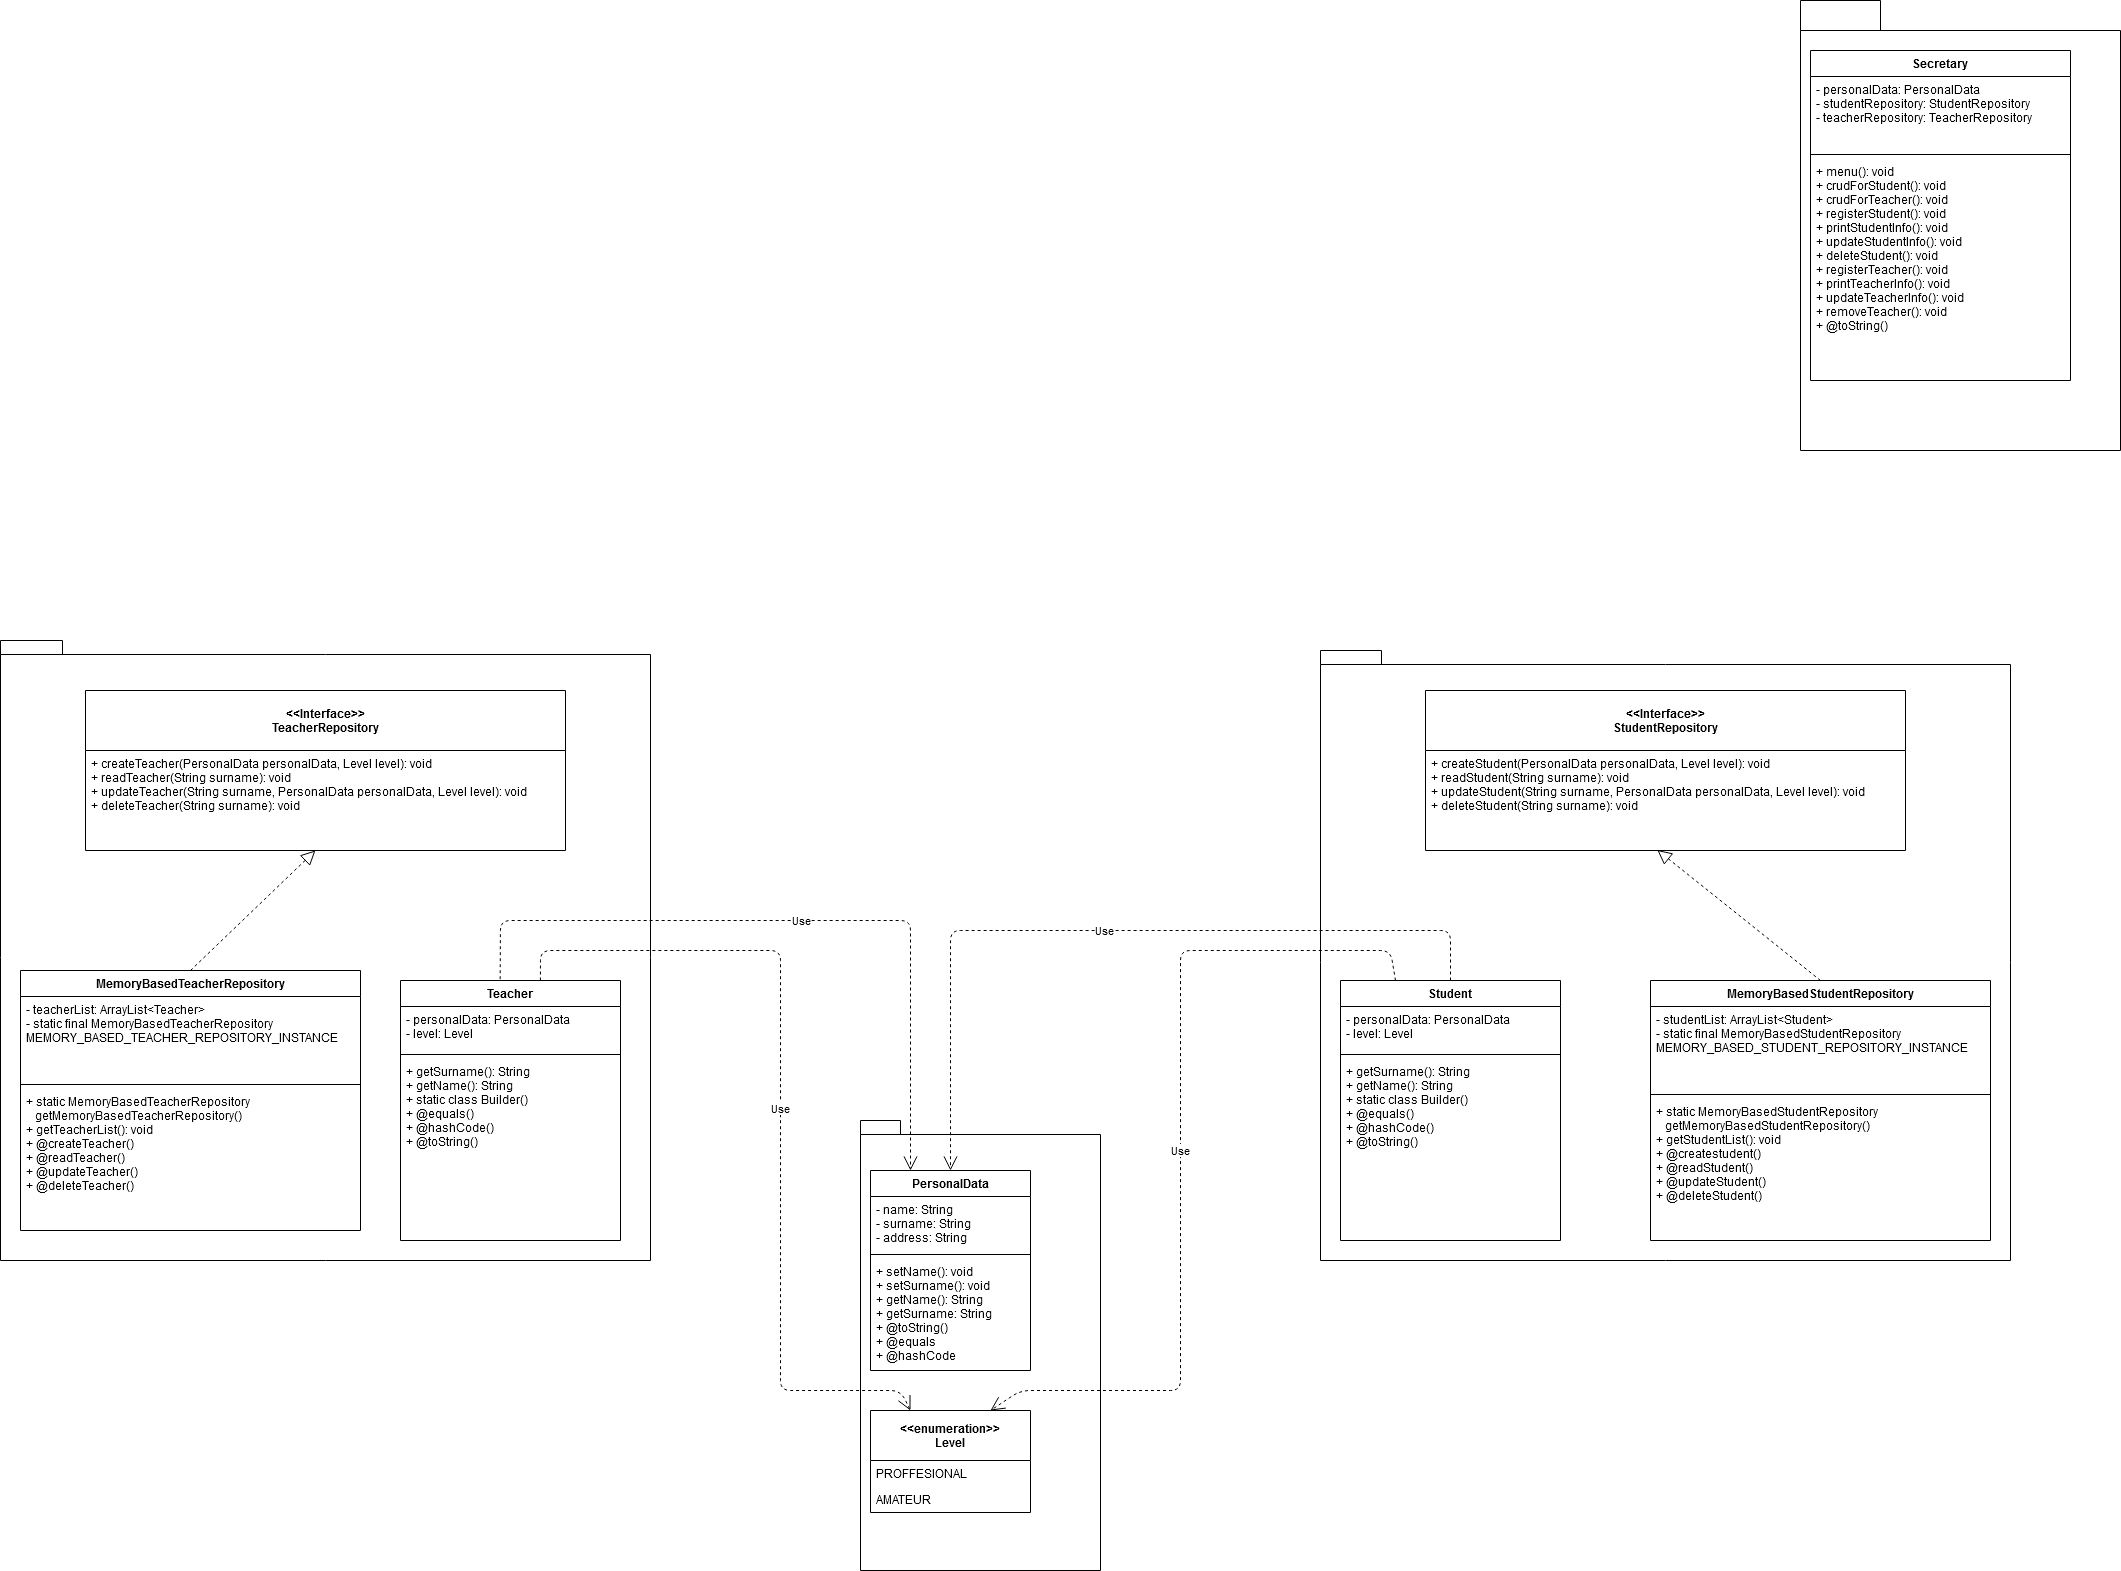

The diagram above was exported from draw.io. Its source (the exported page's mxGraphModel, read from the mxfile embedded in the PNG):
<mxGraphModel dx="3803" dy="1916" grid="1" gridSize="10" guides="1" tooltips="1" connect="1" arrows="1" fold="1" page="1" pageScale="1" pageWidth="827" pageHeight="1169" math="0" shadow="0">
  <root>
    <mxCell id="0" />
    <mxCell id="1" parent="0" />
    <mxCell id="7aEfJgpHwLPskJJbPAqI-1" value="" style="shape=folder;fontStyle=1;spacingTop=10;tabWidth=40;tabHeight=14;tabPosition=left;html=1;" vertex="1" parent="1">
      <mxGeometry x="100" y="1150" width="240" height="450" as="geometry" />
    </mxCell>
    <mxCell id="7aEfJgpHwLPskJJbPAqI-5" value="&lt;div align=&quot;left&quot;&gt;&lt;br&gt;&lt;/div&gt;" style="shape=folder;fontStyle=1;spacingTop=10;tabWidth=80;tabHeight=30;tabPosition=left;html=1;" vertex="1" parent="1">
      <mxGeometry x="1040" y="30" width="320" height="450" as="geometry" />
    </mxCell>
    <mxCell id="7aEfJgpHwLPskJJbPAqI-6" value="" style="shape=folder;fontStyle=1;spacingTop=10;tabWidth=40;tabHeight=14;tabPosition=left;html=1;" vertex="1" parent="1">
      <mxGeometry x="560" y="680" width="690" height="610" as="geometry" />
    </mxCell>
    <mxCell id="7aEfJgpHwLPskJJbPAqI-7" value="" style="shape=folder;fontStyle=1;spacingTop=10;tabWidth=40;tabHeight=14;tabPosition=left;html=1;" vertex="1" parent="1">
      <mxGeometry x="-760" y="670" width="650" height="620" as="geometry" />
    </mxCell>
    <mxCell id="7aEfJgpHwLPskJJbPAqI-8" value="PersonalData" style="swimlane;fontStyle=1;align=center;verticalAlign=top;childLayout=stackLayout;horizontal=1;startSize=26;horizontalStack=0;resizeParent=1;resizeParentMax=0;resizeLast=0;collapsible=1;marginBottom=0;" vertex="1" parent="1">
      <mxGeometry x="110" y="1200" width="160" height="200" as="geometry" />
    </mxCell>
    <mxCell id="7aEfJgpHwLPskJJbPAqI-9" value="- name: String&#10;- surname: String&#10;- address: String&#10;" style="text;strokeColor=none;fillColor=none;align=left;verticalAlign=top;spacingLeft=4;spacingRight=4;overflow=hidden;rotatable=0;points=[[0,0.5],[1,0.5]];portConstraint=eastwest;" vertex="1" parent="7aEfJgpHwLPskJJbPAqI-8">
      <mxGeometry y="26" width="160" height="54" as="geometry" />
    </mxCell>
    <mxCell id="7aEfJgpHwLPskJJbPAqI-10" value="" style="line;strokeWidth=1;fillColor=none;align=left;verticalAlign=middle;spacingTop=-1;spacingLeft=3;spacingRight=3;rotatable=0;labelPosition=right;points=[];portConstraint=eastwest;" vertex="1" parent="7aEfJgpHwLPskJJbPAqI-8">
      <mxGeometry y="80" width="160" height="8" as="geometry" />
    </mxCell>
    <mxCell id="7aEfJgpHwLPskJJbPAqI-11" value="+ setName(): void&#10;+ setSurname(): void&#10;+ getName(): String&#10;+ getSurname: String&#10;+ @toString()&#10;+ @equals&#10;+ @hashCode&#10;&#10;" style="text;strokeColor=none;fillColor=none;align=left;verticalAlign=top;spacingLeft=4;spacingRight=4;overflow=hidden;rotatable=0;points=[[0,0.5],[1,0.5]];portConstraint=eastwest;" vertex="1" parent="7aEfJgpHwLPskJJbPAqI-8">
      <mxGeometry y="88" width="160" height="112" as="geometry" />
    </mxCell>
    <mxCell id="7aEfJgpHwLPskJJbPAqI-12" value="&lt;&lt;enumeration&gt;&gt;&#10;Level" style="swimlane;fontStyle=1;childLayout=stackLayout;horizontal=1;startSize=50;fillColor=none;horizontalStack=0;resizeParent=1;resizeParentMax=0;resizeLast=0;collapsible=1;marginBottom=0;" vertex="1" parent="1">
      <mxGeometry x="110" y="1440" width="160" height="102" as="geometry" />
    </mxCell>
    <mxCell id="7aEfJgpHwLPskJJbPAqI-13" value="PROFFESIONAL" style="text;strokeColor=none;fillColor=none;align=left;verticalAlign=top;spacingLeft=4;spacingRight=4;overflow=hidden;rotatable=0;points=[[0,0.5],[1,0.5]];portConstraint=eastwest;" vertex="1" parent="7aEfJgpHwLPskJJbPAqI-12">
      <mxGeometry y="50" width="160" height="26" as="geometry" />
    </mxCell>
    <mxCell id="7aEfJgpHwLPskJJbPAqI-14" value="AMATEUR" style="text;strokeColor=none;fillColor=none;align=left;verticalAlign=top;spacingLeft=4;spacingRight=4;overflow=hidden;rotatable=0;points=[[0,0.5],[1,0.5]];portConstraint=eastwest;" vertex="1" parent="7aEfJgpHwLPskJJbPAqI-12">
      <mxGeometry y="76" width="160" height="26" as="geometry" />
    </mxCell>
    <mxCell id="7aEfJgpHwLPskJJbPAqI-17" value="Secretary" style="swimlane;fontStyle=1;align=center;verticalAlign=top;childLayout=stackLayout;horizontal=1;startSize=26;horizontalStack=0;resizeParent=1;resizeParentMax=0;resizeLast=0;collapsible=1;marginBottom=0;" vertex="1" parent="1">
      <mxGeometry x="1050" y="80" width="260" height="330" as="geometry" />
    </mxCell>
    <mxCell id="7aEfJgpHwLPskJJbPAqI-18" value="- personalData: PersonalData&#10;- studentRepository: StudentRepository&#10;- teacherRepository: TeacherRepository&#10;" style="text;strokeColor=none;fillColor=none;align=left;verticalAlign=top;spacingLeft=4;spacingRight=4;overflow=hidden;rotatable=0;points=[[0,0.5],[1,0.5]];portConstraint=eastwest;" vertex="1" parent="7aEfJgpHwLPskJJbPAqI-17">
      <mxGeometry y="26" width="260" height="74" as="geometry" />
    </mxCell>
    <mxCell id="7aEfJgpHwLPskJJbPAqI-19" value="" style="line;strokeWidth=1;fillColor=none;align=left;verticalAlign=middle;spacingTop=-1;spacingLeft=3;spacingRight=3;rotatable=0;labelPosition=right;points=[];portConstraint=eastwest;" vertex="1" parent="7aEfJgpHwLPskJJbPAqI-17">
      <mxGeometry y="100" width="260" height="8" as="geometry" />
    </mxCell>
    <mxCell id="7aEfJgpHwLPskJJbPAqI-20" value="+ menu(): void&#10;+ crudForStudent(): void&#10;+ crudForTeacher(): void&#10;+ registerStudent(): void&#10;+ printStudentInfo(): void&#10;+ updateStudentInfo(): void&#10;+ deleteStudent(): void&#10;+ registerTeacher(): void&#10;+ printTeacherInfo(): void&#10;+ updateTeacherInfo(): void&#10;+ removeTeacher(): void&#10;+ @toString()&#10;&#10;&#10;&#10;" style="text;strokeColor=none;fillColor=none;align=left;verticalAlign=top;spacingLeft=4;spacingRight=4;overflow=hidden;rotatable=0;points=[[0,0.5],[1,0.5]];portConstraint=eastwest;" vertex="1" parent="7aEfJgpHwLPskJJbPAqI-17">
      <mxGeometry y="108" width="260" height="222" as="geometry" />
    </mxCell>
    <mxCell id="7aEfJgpHwLPskJJbPAqI-22" value="&lt;&lt;Interface&gt;&gt;&#10;StudentRepository" style="swimlane;fontStyle=1;childLayout=stackLayout;horizontal=1;startSize=60;fillColor=none;horizontalStack=0;resizeParent=1;resizeParentMax=0;resizeLast=0;collapsible=1;marginBottom=0;" vertex="1" parent="1">
      <mxGeometry x="665" y="720" width="480" height="160" as="geometry" />
    </mxCell>
    <mxCell id="7aEfJgpHwLPskJJbPAqI-23" value="+ createStudent(PersonalData personalData, Level level): void&#10;+ readStudent(String surname): void&#10;+ updateStudent(String surname, PersonalData personalData, Level level): void&#10;+ deleteStudent(String surname): void&#10;&#10;" style="text;strokeColor=none;fillColor=none;align=left;verticalAlign=top;spacingLeft=4;spacingRight=4;overflow=hidden;rotatable=0;points=[[0,0.5],[1,0.5]];portConstraint=eastwest;" vertex="1" parent="7aEfJgpHwLPskJJbPAqI-22">
      <mxGeometry y="60" width="480" height="100" as="geometry" />
    </mxCell>
    <mxCell id="7aEfJgpHwLPskJJbPAqI-26" value="Student" style="swimlane;fontStyle=1;align=center;verticalAlign=top;childLayout=stackLayout;horizontal=1;startSize=26;horizontalStack=0;resizeParent=1;resizeParentMax=0;resizeLast=0;collapsible=1;marginBottom=0;" vertex="1" parent="1">
      <mxGeometry x="580" y="1010" width="220" height="260" as="geometry" />
    </mxCell>
    <mxCell id="7aEfJgpHwLPskJJbPAqI-27" value="- personalData: PersonalData&#10;- level: Level&#10;" style="text;strokeColor=none;fillColor=none;align=left;verticalAlign=top;spacingLeft=4;spacingRight=4;overflow=hidden;rotatable=0;points=[[0,0.5],[1,0.5]];portConstraint=eastwest;" vertex="1" parent="7aEfJgpHwLPskJJbPAqI-26">
      <mxGeometry y="26" width="220" height="44" as="geometry" />
    </mxCell>
    <mxCell id="7aEfJgpHwLPskJJbPAqI-28" value="" style="line;strokeWidth=1;fillColor=none;align=left;verticalAlign=middle;spacingTop=-1;spacingLeft=3;spacingRight=3;rotatable=0;labelPosition=right;points=[];portConstraint=eastwest;" vertex="1" parent="7aEfJgpHwLPskJJbPAqI-26">
      <mxGeometry y="70" width="220" height="8" as="geometry" />
    </mxCell>
    <mxCell id="7aEfJgpHwLPskJJbPAqI-29" value="+ getSurname(): String&#10;+ getName(): String&#10;+ static class Builder()&#10;+ @equals()&#10;+ @hashCode()&#10;+ @toString()&#10;&#10;" style="text;strokeColor=none;fillColor=none;align=left;verticalAlign=top;spacingLeft=4;spacingRight=4;overflow=hidden;rotatable=0;points=[[0,0.5],[1,0.5]];portConstraint=eastwest;" vertex="1" parent="7aEfJgpHwLPskJJbPAqI-26">
      <mxGeometry y="78" width="220" height="182" as="geometry" />
    </mxCell>
    <mxCell id="7aEfJgpHwLPskJJbPAqI-35" value="MemoryBasedStudentRepository" style="swimlane;fontStyle=1;align=center;verticalAlign=top;childLayout=stackLayout;horizontal=1;startSize=26;horizontalStack=0;resizeParent=1;resizeParentMax=0;resizeLast=0;collapsible=1;marginBottom=0;strokeColor=#000000;" vertex="1" parent="1">
      <mxGeometry x="890" y="1010" width="340" height="260" as="geometry" />
    </mxCell>
    <mxCell id="7aEfJgpHwLPskJJbPAqI-36" value="- studentList: ArrayList&lt;Student&gt;&#10;- static final MemoryBasedStudentRepository&#10;MEMORY_BASED_STUDENT_REPOSITORY_INSTANCE&#10;" style="text;strokeColor=none;fillColor=none;align=left;verticalAlign=top;spacingLeft=4;spacingRight=4;overflow=hidden;rotatable=0;points=[[0,0.5],[1,0.5]];portConstraint=eastwest;" vertex="1" parent="7aEfJgpHwLPskJJbPAqI-35">
      <mxGeometry y="26" width="340" height="84" as="geometry" />
    </mxCell>
    <mxCell id="7aEfJgpHwLPskJJbPAqI-37" value="" style="line;strokeWidth=1;fillColor=none;align=left;verticalAlign=middle;spacingTop=-1;spacingLeft=3;spacingRight=3;rotatable=0;labelPosition=right;points=[];portConstraint=eastwest;" vertex="1" parent="7aEfJgpHwLPskJJbPAqI-35">
      <mxGeometry y="110" width="340" height="8" as="geometry" />
    </mxCell>
    <mxCell id="7aEfJgpHwLPskJJbPAqI-38" value="+ static MemoryBasedStudentRepository&#10;   getMemoryBasedStudentRepository()&#10;+ getStudentList(): void&#10;+ @createstudent()&#10;+ @readStudent()&#10;+ @updateStudent()&#10;+ @deleteStudent()&#10;" style="text;strokeColor=none;fillColor=none;align=left;verticalAlign=top;spacingLeft=4;spacingRight=4;overflow=hidden;rotatable=0;points=[[0,0.5],[1,0.5]];portConstraint=eastwest;" vertex="1" parent="7aEfJgpHwLPskJJbPAqI-35">
      <mxGeometry y="118" width="340" height="142" as="geometry" />
    </mxCell>
    <mxCell id="7aEfJgpHwLPskJJbPAqI-39" value="&lt;&lt;Interface&gt;&gt;&#10;TeacherRepository" style="swimlane;fontStyle=1;childLayout=stackLayout;horizontal=1;startSize=60;fillColor=none;horizontalStack=0;resizeParent=1;resizeParentMax=0;resizeLast=0;collapsible=1;marginBottom=0;" vertex="1" parent="1">
      <mxGeometry x="-675" y="720" width="480" height="160" as="geometry" />
    </mxCell>
    <mxCell id="7aEfJgpHwLPskJJbPAqI-40" value="+ createTeacher(PersonalData personalData, Level level): void&#10;+ readTeacher(String surname): void&#10;+ updateTeacher(String surname, PersonalData personalData, Level level): void&#10;+ deleteTeacher(String surname): void&#10;&#10;" style="text;strokeColor=none;fillColor=none;align=left;verticalAlign=top;spacingLeft=4;spacingRight=4;overflow=hidden;rotatable=0;points=[[0,0.5],[1,0.5]];portConstraint=eastwest;" vertex="1" parent="7aEfJgpHwLPskJJbPAqI-39">
      <mxGeometry y="60" width="480" height="100" as="geometry" />
    </mxCell>
    <mxCell id="7aEfJgpHwLPskJJbPAqI-41" value="Teacher" style="swimlane;fontStyle=1;align=center;verticalAlign=top;childLayout=stackLayout;horizontal=1;startSize=26;horizontalStack=0;resizeParent=1;resizeParentMax=0;resizeLast=0;collapsible=1;marginBottom=0;" vertex="1" parent="1">
      <mxGeometry x="-360" y="1010" width="220" height="260" as="geometry" />
    </mxCell>
    <mxCell id="7aEfJgpHwLPskJJbPAqI-42" value="- personalData: PersonalData &#10;- level: Level&#10;" style="text;strokeColor=none;fillColor=none;align=left;verticalAlign=top;spacingLeft=4;spacingRight=4;overflow=hidden;rotatable=0;points=[[0,0.5],[1,0.5]];portConstraint=eastwest;" vertex="1" parent="7aEfJgpHwLPskJJbPAqI-41">
      <mxGeometry y="26" width="220" height="44" as="geometry" />
    </mxCell>
    <mxCell id="7aEfJgpHwLPskJJbPAqI-43" value="" style="line;strokeWidth=1;fillColor=none;align=left;verticalAlign=middle;spacingTop=-1;spacingLeft=3;spacingRight=3;rotatable=0;labelPosition=right;points=[];portConstraint=eastwest;" vertex="1" parent="7aEfJgpHwLPskJJbPAqI-41">
      <mxGeometry y="70" width="220" height="8" as="geometry" />
    </mxCell>
    <mxCell id="7aEfJgpHwLPskJJbPAqI-44" value="+ getSurname(): String&#10;+ getName(): String&#10;+ static class Builder()&#10;+ @equals()&#10;+ @hashCode()&#10;+ @toString()&#10;&#10;" style="text;strokeColor=none;fillColor=none;align=left;verticalAlign=top;spacingLeft=4;spacingRight=4;overflow=hidden;rotatable=0;points=[[0,0.5],[1,0.5]];portConstraint=eastwest;" vertex="1" parent="7aEfJgpHwLPskJJbPAqI-41">
      <mxGeometry y="78" width="220" height="182" as="geometry" />
    </mxCell>
    <mxCell id="7aEfJgpHwLPskJJbPAqI-45" value="MemoryBasedTeacherRepository" style="swimlane;fontStyle=1;align=center;verticalAlign=top;childLayout=stackLayout;horizontal=1;startSize=26;horizontalStack=0;resizeParent=1;resizeParentMax=0;resizeLast=0;collapsible=1;marginBottom=0;strokeColor=#000000;" vertex="1" parent="1">
      <mxGeometry x="-740" y="1000" width="340" height="260" as="geometry" />
    </mxCell>
    <mxCell id="7aEfJgpHwLPskJJbPAqI-46" value="- teacherList: ArrayList&lt;Teacher&gt;&#10;- static final MemoryBasedTeacherRepository&#10;MEMORY_BASED_TEACHER_REPOSITORY_INSTANCE&#10;" style="text;strokeColor=none;fillColor=none;align=left;verticalAlign=top;spacingLeft=4;spacingRight=4;overflow=hidden;rotatable=0;points=[[0,0.5],[1,0.5]];portConstraint=eastwest;" vertex="1" parent="7aEfJgpHwLPskJJbPAqI-45">
      <mxGeometry y="26" width="340" height="84" as="geometry" />
    </mxCell>
    <mxCell id="7aEfJgpHwLPskJJbPAqI-47" value="" style="line;strokeWidth=1;fillColor=none;align=left;verticalAlign=middle;spacingTop=-1;spacingLeft=3;spacingRight=3;rotatable=0;labelPosition=right;points=[];portConstraint=eastwest;" vertex="1" parent="7aEfJgpHwLPskJJbPAqI-45">
      <mxGeometry y="110" width="340" height="8" as="geometry" />
    </mxCell>
    <mxCell id="7aEfJgpHwLPskJJbPAqI-48" value="+ static MemoryBasedTeacherRepository&#10;   getMemoryBasedTeacherRepository()&#10;+ getTeacherList(): void&#10;+ @createTeacher()&#10;+ @readTeacher()&#10;+ @updateTeacher()&#10;+ @deleteTeacher()&#10;" style="text;strokeColor=none;fillColor=none;align=left;verticalAlign=top;spacingLeft=4;spacingRight=4;overflow=hidden;rotatable=0;points=[[0,0.5],[1,0.5]];portConstraint=eastwest;" vertex="1" parent="7aEfJgpHwLPskJJbPAqI-45">
      <mxGeometry y="118" width="340" height="142" as="geometry" />
    </mxCell>
    <mxCell id="7aEfJgpHwLPskJJbPAqI-49" value="" style="endArrow=block;dashed=1;endFill=0;endSize=12;html=1;entryX=0.479;entryY=1;entryDx=0;entryDy=0;entryPerimeter=0;exitX=0.5;exitY=0;exitDx=0;exitDy=0;" edge="1" parent="1" source="7aEfJgpHwLPskJJbPAqI-45" target="7aEfJgpHwLPskJJbPAqI-40">
      <mxGeometry width="160" relative="1" as="geometry">
        <mxPoint x="-520" y="930" as="sourcePoint" />
        <mxPoint x="-360" y="930" as="targetPoint" />
      </mxGeometry>
    </mxCell>
    <mxCell id="7aEfJgpHwLPskJJbPAqI-50" value="" style="endArrow=block;dashed=1;endFill=0;endSize=12;html=1;exitX=0.5;exitY=0;exitDx=0;exitDy=0;entryX=0.483;entryY=0.995;entryDx=0;entryDy=0;entryPerimeter=0;" edge="1" parent="1" source="7aEfJgpHwLPskJJbPAqI-35" target="7aEfJgpHwLPskJJbPAqI-23">
      <mxGeometry width="160" relative="1" as="geometry">
        <mxPoint x="880" y="940" as="sourcePoint" />
        <mxPoint x="1040" y="940" as="targetPoint" />
      </mxGeometry>
    </mxCell>
    <mxCell id="7aEfJgpHwLPskJJbPAqI-51" value="Use" style="endArrow=open;endSize=12;dashed=1;html=1;entryX=0.5;entryY=0;entryDx=0;entryDy=0;exitX=0.5;exitY=0;exitDx=0;exitDy=0;" edge="1" parent="1" source="7aEfJgpHwLPskJJbPAqI-26" target="7aEfJgpHwLPskJJbPAqI-8">
      <mxGeometry width="160" relative="1" as="geometry">
        <mxPoint x="220" y="1000" as="sourcePoint" />
        <mxPoint x="500" y="1090" as="targetPoint" />
        <Array as="points">
          <mxPoint x="690" y="960" />
          <mxPoint x="190" y="960" />
        </Array>
      </mxGeometry>
    </mxCell>
    <mxCell id="7aEfJgpHwLPskJJbPAqI-52" value="Use" style="endArrow=open;endSize=12;dashed=1;html=1;exitX=0.453;exitY=-0.005;exitDx=0;exitDy=0;exitPerimeter=0;entryX=0.25;entryY=0;entryDx=0;entryDy=0;" edge="1" parent="1" source="7aEfJgpHwLPskJJbPAqI-41" target="7aEfJgpHwLPskJJbPAqI-8">
      <mxGeometry width="160" relative="1" as="geometry">
        <mxPoint x="-80" y="984.17" as="sourcePoint" />
        <mxPoint x="80" y="984.17" as="targetPoint" />
        <Array as="points">
          <mxPoint x="-260" y="950" />
          <mxPoint x="150" y="950" />
        </Array>
      </mxGeometry>
    </mxCell>
    <mxCell id="7aEfJgpHwLPskJJbPAqI-53" value="Use" style="endArrow=open;endSize=12;dashed=1;html=1;exitX=0.636;exitY=0;exitDx=0;exitDy=0;exitPerimeter=0;entryX=0.25;entryY=0;entryDx=0;entryDy=0;" edge="1" parent="1" source="7aEfJgpHwLPskJJbPAqI-41" target="7aEfJgpHwLPskJJbPAqI-12">
      <mxGeometry width="160" relative="1" as="geometry">
        <mxPoint x="-210" y="990" as="sourcePoint" />
        <mxPoint x="-50" y="990" as="targetPoint" />
        <Array as="points">
          <mxPoint x="-220" y="980" />
          <mxPoint x="20" y="980" />
          <mxPoint x="20" y="1420" />
          <mxPoint x="140" y="1420" />
        </Array>
      </mxGeometry>
    </mxCell>
    <mxCell id="7aEfJgpHwLPskJJbPAqI-54" value="Use" style="endArrow=open;endSize=12;dashed=1;html=1;entryX=0.75;entryY=0;entryDx=0;entryDy=0;exitX=0.25;exitY=0;exitDx=0;exitDy=0;" edge="1" parent="1" source="7aEfJgpHwLPskJJbPAqI-26" target="7aEfJgpHwLPskJJbPAqI-12">
      <mxGeometry width="160" relative="1" as="geometry">
        <mxPoint x="300" y="1100" as="sourcePoint" />
        <mxPoint x="460" y="1100" as="targetPoint" />
        <Array as="points">
          <mxPoint x="630" y="980" />
          <mxPoint x="420" y="980" />
          <mxPoint x="420" y="1420" />
          <mxPoint x="260" y="1420" />
        </Array>
      </mxGeometry>
    </mxCell>
  </root>
</mxGraphModel>